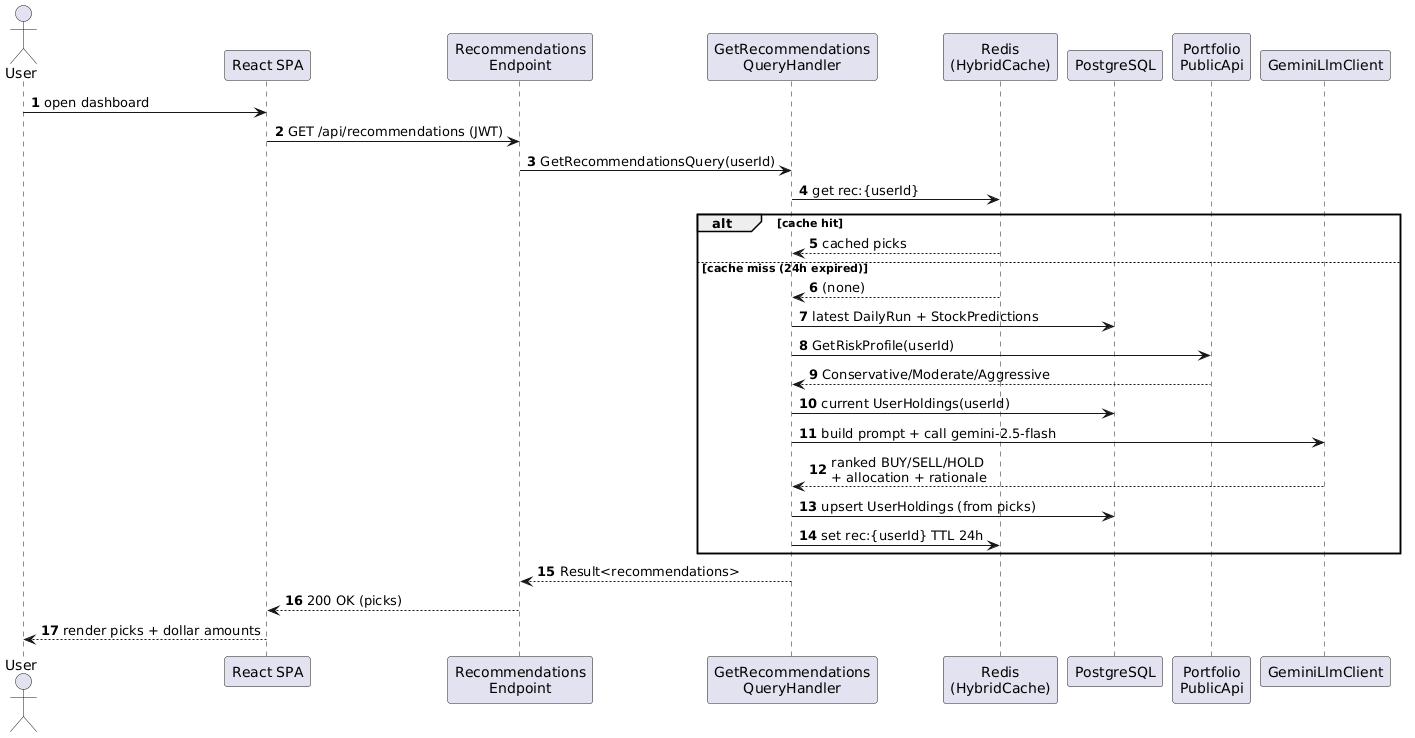

The diagram above was rendered by PlantUML. Its source (embedded in the PNG):
@startuml fig-4-5-seq-recommendation
' QuantWise — Figure 4.5 Sequence: Recommendation request (cache-miss -> Gemini)
skinparam shadowing false
autonumber

actor User
participant "React SPA" as Web
participant "Recommendations\nEndpoint" as EP
participant "GetRecommendations\nQueryHandler" as H
participant "Redis\n(HybridCache)" as Cache
participant "PostgreSQL" as DB
participant "Portfolio\nPublicApi" as Port
participant "GeminiLlmClient" as LLM

User -> Web : open dashboard
Web -> EP : GET /api/recommendations (JWT)
EP -> H : GetRecommendationsQuery(userId)
H -> Cache : get rec:{userId}

alt cache hit
  Cache --> H : cached picks
else cache miss (24h expired)
  Cache --> H : (none)
  H -> DB : latest DailyRun + StockPredictions
  H -> Port : GetRiskProfile(userId)
  Port --> H : Conservative/Moderate/Aggressive
  H -> DB : current UserHoldings(userId)
  H -> LLM : build prompt + call gemini-2.5-flash
  LLM --> H : ranked BUY/SELL/HOLD\n+ allocation + rationale
  H -> DB : upsert UserHoldings (from picks)
  H -> Cache : set rec:{userId} TTL 24h
end

H --> EP : Result<recommendations>
EP --> Web : 200 OK (picks)
Web --> User : render picks + dollar amounts

@enduml